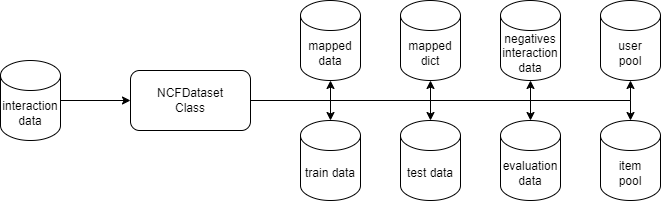

The diagram above was exported from draw.io. Its source (the exported page's mxGraphModel, read from the mxfile embedded in the PNG):
<mxGraphModel dx="1434" dy="738" grid="1" gridSize="10" guides="1" tooltips="1" connect="1" arrows="1" fold="1" page="1" pageScale="1" pageWidth="850" pageHeight="1100" math="0" shadow="0">
  <root>
    <mxCell id="0" />
    <mxCell id="1" parent="0" />
    <mxCell id="p2aQVvf1AA_v8w9NyhHs-10" style="edgeStyle=orthogonalEdgeStyle;rounded=0;orthogonalLoop=1;jettySize=auto;html=1;entryX=0.5;entryY=1;entryDx=0;entryDy=0;entryPerimeter=0;" edge="1" parent="1" source="p2aQVvf1AA_v8w9NyhHs-1" target="p2aQVvf1AA_v8w9NyhHs-5">
      <mxGeometry relative="1" as="geometry" />
    </mxCell>
    <mxCell id="p2aQVvf1AA_v8w9NyhHs-11" style="edgeStyle=orthogonalEdgeStyle;rounded=0;orthogonalLoop=1;jettySize=auto;html=1;entryX=0.5;entryY=1;entryDx=0;entryDy=0;entryPerimeter=0;" edge="1" parent="1" source="p2aQVvf1AA_v8w9NyhHs-1" target="p2aQVvf1AA_v8w9NyhHs-6">
      <mxGeometry relative="1" as="geometry" />
    </mxCell>
    <mxCell id="p2aQVvf1AA_v8w9NyhHs-12" style="edgeStyle=orthogonalEdgeStyle;rounded=0;orthogonalLoop=1;jettySize=auto;html=1;entryX=0.5;entryY=1;entryDx=0;entryDy=0;entryPerimeter=0;" edge="1" parent="1" source="p2aQVvf1AA_v8w9NyhHs-1" target="p2aQVvf1AA_v8w9NyhHs-7">
      <mxGeometry relative="1" as="geometry" />
    </mxCell>
    <mxCell id="p2aQVvf1AA_v8w9NyhHs-13" style="edgeStyle=orthogonalEdgeStyle;rounded=0;orthogonalLoop=1;jettySize=auto;html=1;entryX=0.5;entryY=0;entryDx=0;entryDy=0;entryPerimeter=0;" edge="1" parent="1" source="p2aQVvf1AA_v8w9NyhHs-1" target="p2aQVvf1AA_v8w9NyhHs-3">
      <mxGeometry relative="1" as="geometry" />
    </mxCell>
    <mxCell id="p2aQVvf1AA_v8w9NyhHs-14" style="edgeStyle=orthogonalEdgeStyle;rounded=0;orthogonalLoop=1;jettySize=auto;html=1;entryX=0.5;entryY=0;entryDx=0;entryDy=0;entryPerimeter=0;" edge="1" parent="1" source="p2aQVvf1AA_v8w9NyhHs-1" target="p2aQVvf1AA_v8w9NyhHs-8">
      <mxGeometry relative="1" as="geometry" />
    </mxCell>
    <mxCell id="p2aQVvf1AA_v8w9NyhHs-15" style="edgeStyle=orthogonalEdgeStyle;rounded=0;orthogonalLoop=1;jettySize=auto;html=1;entryX=0.5;entryY=0;entryDx=0;entryDy=0;entryPerimeter=0;" edge="1" parent="1" source="p2aQVvf1AA_v8w9NyhHs-1" target="p2aQVvf1AA_v8w9NyhHs-4">
      <mxGeometry relative="1" as="geometry" />
    </mxCell>
    <mxCell id="p2aQVvf1AA_v8w9NyhHs-18" style="edgeStyle=orthogonalEdgeStyle;rounded=0;orthogonalLoop=1;jettySize=auto;html=1;entryX=0.5;entryY=1;entryDx=0;entryDy=0;entryPerimeter=0;" edge="1" parent="1" source="p2aQVvf1AA_v8w9NyhHs-1" target="p2aQVvf1AA_v8w9NyhHs-16">
      <mxGeometry relative="1" as="geometry" />
    </mxCell>
    <mxCell id="p2aQVvf1AA_v8w9NyhHs-19" style="edgeStyle=orthogonalEdgeStyle;rounded=0;orthogonalLoop=1;jettySize=auto;html=1;entryX=0.5;entryY=0;entryDx=0;entryDy=0;entryPerimeter=0;" edge="1" parent="1" source="p2aQVvf1AA_v8w9NyhHs-1" target="p2aQVvf1AA_v8w9NyhHs-17">
      <mxGeometry relative="1" as="geometry" />
    </mxCell>
    <mxCell id="p2aQVvf1AA_v8w9NyhHs-1" value="NCFDataset&lt;br&gt;Class" style="rounded=1;whiteSpace=wrap;html=1;" vertex="1" parent="1">
      <mxGeometry x="270" y="230" width="120" height="60" as="geometry" />
    </mxCell>
    <mxCell id="p2aQVvf1AA_v8w9NyhHs-9" style="edgeStyle=orthogonalEdgeStyle;rounded=0;orthogonalLoop=1;jettySize=auto;html=1;entryX=0;entryY=0.5;entryDx=0;entryDy=0;" edge="1" parent="1" source="p2aQVvf1AA_v8w9NyhHs-2" target="p2aQVvf1AA_v8w9NyhHs-1">
      <mxGeometry relative="1" as="geometry" />
    </mxCell>
    <mxCell id="p2aQVvf1AA_v8w9NyhHs-2" value="interaction&lt;br&gt;data" style="shape=cylinder3;whiteSpace=wrap;html=1;boundedLbl=1;backgroundOutline=1;size=15;" vertex="1" parent="1">
      <mxGeometry x="140" y="220" width="60" height="80" as="geometry" />
    </mxCell>
    <mxCell id="p2aQVvf1AA_v8w9NyhHs-3" value="train data" style="shape=cylinder3;whiteSpace=wrap;html=1;boundedLbl=1;backgroundOutline=1;size=15;" vertex="1" parent="1">
      <mxGeometry x="440" y="280" width="60" height="80" as="geometry" />
    </mxCell>
    <mxCell id="p2aQVvf1AA_v8w9NyhHs-4" value="evaluation&lt;br&gt;data" style="shape=cylinder3;whiteSpace=wrap;html=1;boundedLbl=1;backgroundOutline=1;size=15;" vertex="1" parent="1">
      <mxGeometry x="640" y="280" width="60" height="80" as="geometry" />
    </mxCell>
    <mxCell id="p2aQVvf1AA_v8w9NyhHs-5" value="mapped&lt;br&gt;data" style="shape=cylinder3;whiteSpace=wrap;html=1;boundedLbl=1;backgroundOutline=1;size=15;" vertex="1" parent="1">
      <mxGeometry x="440" y="160" width="60" height="80" as="geometry" />
    </mxCell>
    <mxCell id="p2aQVvf1AA_v8w9NyhHs-6" value="mapped&lt;br&gt;dict" style="shape=cylinder3;whiteSpace=wrap;html=1;boundedLbl=1;backgroundOutline=1;size=15;" vertex="1" parent="1">
      <mxGeometry x="540" y="160" width="60" height="80" as="geometry" />
    </mxCell>
    <mxCell id="p2aQVvf1AA_v8w9NyhHs-7" value="negatives&lt;br&gt;interaction&lt;br&gt;data" style="shape=cylinder3;whiteSpace=wrap;html=1;boundedLbl=1;backgroundOutline=1;size=15;" vertex="1" parent="1">
      <mxGeometry x="640" y="160" width="60" height="80" as="geometry" />
    </mxCell>
    <mxCell id="p2aQVvf1AA_v8w9NyhHs-8" value="test data" style="shape=cylinder3;whiteSpace=wrap;html=1;boundedLbl=1;backgroundOutline=1;size=15;" vertex="1" parent="1">
      <mxGeometry x="540" y="280" width="60" height="80" as="geometry" />
    </mxCell>
    <mxCell id="p2aQVvf1AA_v8w9NyhHs-16" value="user&lt;br&gt;pool" style="shape=cylinder3;whiteSpace=wrap;html=1;boundedLbl=1;backgroundOutline=1;size=15;" vertex="1" parent="1">
      <mxGeometry x="740" y="160" width="60" height="80" as="geometry" />
    </mxCell>
    <mxCell id="p2aQVvf1AA_v8w9NyhHs-17" value="item&lt;br&gt;pool" style="shape=cylinder3;whiteSpace=wrap;html=1;boundedLbl=1;backgroundOutline=1;size=15;" vertex="1" parent="1">
      <mxGeometry x="740" y="280" width="60" height="80" as="geometry" />
    </mxCell>
  </root>
</mxGraphModel>